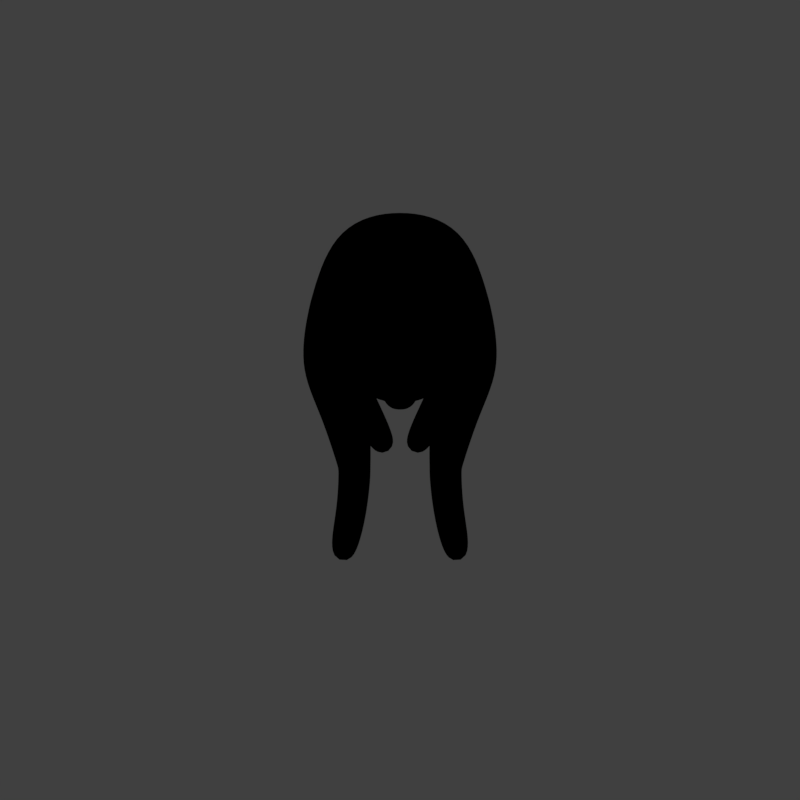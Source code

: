 # Source: KangarooGrey.blend  (saved by Blender 2.78.0; exported with 4.5.12 LTS)
import bpy
from mathutils import Matrix  # noqa: F401  (used for matrix-valued properties, if any)

bpy.ops.wm.read_factory_settings(use_empty=True)
scene = bpy.context.scene
scene.name = 'Scene'

# ---- collections
col_collection_1 = bpy.data.collections.new('Collection 1'); scene.collection.children.link(col_collection_1)
col_collection_9 = bpy.data.collections.new('Collection 9'); scene.collection.children.link(col_collection_9)
col_collection_9.hide_render = True
col_collection_9.hide_viewport = True

# ---- materials (node trees are filled in below, after node groups)
mat_outline = bpy.data.materials.new('Outline')
mat_outline.alpha_threshold = 0.0
mat_outline.use_transparent_shadow = False
mat_outline.preview_render_type = 'CUBE'
mat_outline.pass_index = 1
mat_outline.diffuse_color = (0.0, 0.0, 0.0, 1.0)
mat_outline.roughness = 0.5
mat_color = bpy.data.materials.new('Color')
mat_color.alpha_threshold = 0.0
mat_color.use_transparent_shadow = False
mat_color.diffuse_color = (0.1282, 0.08698, 0.06613, 1.0)
mat_color.specular_color = (0.1282, 0.07257, 0.04376)
mat_color.roughness = 0.5
mat_blackness = bpy.data.materials.new('Blackness')
mat_blackness.alpha_threshold = 0.0
mat_blackness.use_transparent_shadow = False
mat_blackness.diffuse_color = (0.0, 0.0, 0.0, 1.0)
mat_blackness.roughness = 0.5
mat_material = bpy.data.materials.new('Material')
mat_material.alpha_threshold = 0.0
mat_material.use_transparent_shadow = False
mat_material.roughness = 0.5
mat_material.line_color = (0.0, 0.0, 0.0, 1.0)

# ---- material node trees
mat_outline.use_nodes = True; mat_outline.node_tree.nodes.clear()
_N = mat_outline.node_tree.nodes; _L = mat_outline.node_tree.links
n0 = _N.new('NodeUndefined'); n0.name = 'Material'; n0.location = (-104, 497)
n0.inputs[0].default_value = (0.0, 0.0, 0.0, 1.0)
n0.inputs[1].default_value = (1.0, 1.0, 1.0, 1.0)
n0.inputs[2].default_value = 0.8
n0.inputs[3].default_value = (0.0, 0.0, 0.0)
n1 = _N.new('NodeUndefined'); n1.name = 'Geometry'; n1.location = (-77, -79)
n2 = _N.new('NodeUndefined'); n2.name = 'Output'; n2.location = (376, 300)
n3 = _N.new('ShaderNodeInvert'); n3.name = 'Invert'; n3.location = (156, -55)
_L.new(n1.outputs[8], n3.inputs[1])
_L.new(n0.outputs[0], n2.inputs[0])
_L.new(n3.outputs[0], n2.inputs[1])

# ---- world
world_world = bpy.data.worlds.new('World'); scene.world = world_world
world_world.color = (0.05088, 0.05088, 0.05088)
world_world.use_sun_shadow = False
world_world.sun_shadow_jitter_overblur = 0.0
world_world.cycles.sampling_method = 'MANUAL'

# ---- cameras
cam_camera = bpy.data.cameras.new('Camera')
cam_camera.type = 'ORTHO'
cam_camera.clip_end = 100.0
cam_camera.lens = 35.0
cam_camera.sensor_width = 32.0
cam_camera.sensor_height = 18.0
cam_camera.ortho_scale = 10.0
cam_camera.dof.focus_distance = 0.0
cam_camera.dof.aperture_fstop = 128.0

# ---- meshes
me_cube = bpy.data.meshes.new('Cube')
me_cube.from_pydata([(1.319, -0.297, 1.392), (-1.509, -0.6529, -0.2201), (0.4163, -0.28, 2.026), (-2.163, -0.4341, 0.4027), (-0.1798, -0.3733, -0.09509), (-1.42, -0.7449, 1.59), (0.8755, -0.7749, -1.684), (0.4079, -0.557, 0.685), (0.9154, -0.6549, -1.707), (-0.7743, -0.5508, 1.951), (0.9189, -0.667, -1.748), (-1.259, -0.588, -0.3561), (0.8713, -0.6906, -1.783), (-2.011, -0.6207, 0.8494), (0.844, -0.7413, -1.779), (-0.8253, -0.3903, -0.3479), (0.8662, -0.7599, -1.726), (-1.844, -0.6708, 1.188), (-0.5256, -0.639, -1.606), (0.8092, -0.5735, 1.985), (-1.817, -0.6424, 0.2214), (-0.6633, -0.6174, -1.79), (-0.6472, -0.5369, -1.818), (-0.8993, -1.013, 0.9333), (0.05785, -0.824, 1.269), (-0.5215, -0.4909, -1.715), (-0.4456, -0.4743, -1.552), (-1.669, -0.7348, 0.326), (-1.434, -0.9873, 0.5796), (-0.4261, -0.6584, -1.454), (0.1793, -1.155, 0.6531), (0.0497, -0.6894, 0.4034), (-0.4208, -0.56, -0.07345), (-0.7954, -0.7178, -0.3062), (-0.8286, -0.9936, -0.2253), (-0.3931, -1.141, 0.2106), (1.203, -7.152e-08, 1.371), (-1.613, 7.957e-08, -0.07309), (0.3247, -3.488e-08, 2.06), (-2.265, 1.069e-07, 0.4232), (-1.513, 5.774e-08, 1.763), (-0.4481, 2.435e-08, -0.263), (0.2551, -1.463e-08, 0.2329), (-0.8724, 2.361e-08, 2.067), (-2.135, 9.545e-08, 0.9769), (-1.259, 6.486e-08, -0.3561), (-0.8706, 4.64e-08, -0.4125), (-1.961, 8.439e-08, 1.253), (-0.1872, -0.964, 1.11), (-0.08131, -0.5292, 0.7115), (-0.6596, -0.5305, -0.1144), (-0.9647, -1.114, 0.4944), (-0.9791, -0.5832, -0.3403), (-1.3, -0.9325, 0.1454), (-0.471, -0.4762, -1.475), (-0.6789, -0.5458, -1.762), (-0.4535, -0.6688, -1.368), (-0.6975, -0.6326, -1.733), (-0.55, -0.4962, -1.646), (-0.56, -0.6559, -1.53), (-0.3772, -0.4309, -0.6606), (-0.5515, -0.5057, -0.8414), (-0.5112, -0.8851, -0.6436), (-0.8245, -0.6236, -0.9729), (-0.2765, -0.8101, -0.4951), (-0.8412, -0.8299, -0.9153), (-1.609, -0.113, -1.13), (-2.023, -0.113, -1.103), (-1.876, -0.183, -1.098), (-1.609, 8.912e-08, -1.13), (-2.023, 1.092e-07, -1.103), (-2.322, -0.05917, -1.87), (-2.44, -0.05917, -1.709), (-2.393, -0.09894, -1.762), (-2.322, 1.308e-07, -1.87), (-2.44, 1.352e-07, -1.709), (-3.275, -0.05255, -1.901), (-3.241, -0.05255, -1.73), (-3.247, -0.0697, -1.792), (-3.275, 1.778e-07, -1.901), (-3.241, 1.745e-07, -1.73), (-3.86, -0.02627, -1.87), (-3.848, -0.02627, -1.803), (-3.85, -0.02627, -1.827), (-3.86, 2.061e-07, -1.87), (-3.848, 2.049e-07, -1.803), (-3.85, 2.052e-07, -1.827), (1.33, -0.1971, 2.282), (0.8875, -0.1741, 2.334), (1.031, -0.2021, 2.346), (1.33, -8.611e-08, 2.282), (0.8875, -6.495e-08, 2.334), (1.031, -7.206e-08, 2.346), (0.9675, -0.1958, 2.659), (0.8539, -0.2972, 2.223), (0.882, -0.2992, 2.435), (1.482, -9.795e-08, 2.76), (1.227, -0.3065, 2.126), (1.341, -0.4021, 2.304), (1.53, -0.2953, 2.627), (1.363, -0.2664, 2.081), (1.49, -0.3285, 2.279), (1.459, -0.3126, 2.731), (1.494, -9.311e-08, 2.171), (1.643, -1.042e-07, 2.583), (2.039, -0.1324, 2.416), (1.826, -0.1324, 2.152), (1.908, -0.1851, 2.239), (1.471, -0.2094, 2.149), (1.593, -0.2569, 2.278), (1.623, -0.2323, 2.561), (1.319, -0.09382, 1.907), (1.046, -0.2074, 2.008), (0.8205, -0.07879, 2.08), (0.8205, -5.933e-08, 2.08), (1.319, -8.212e-08, 1.907), (0.9712, -7.417e-08, 2.89), (0.7614, -5.825e-08, 2.277), (0.8205, -6.293e-08, 2.471), (1.568, -1.019e-07, 2.728), (1.361, -8.567e-08, 2.068), (2.168, -1.286e-07, 2.444), (1.889, -1.122e-07, 2.143), (2.021, -1.197e-07, 2.262), (1.194, -7.411e-08, 1.701), (1.135, -0.1129, 2.435), (1.253, -0.1525, 2.493), (0.9857, -0.009952, 2.54), (1.109, -0.004094, 2.629), (0.8664, -0.4351, 2.825), (1.032, -0.2976, 3.081), (0.7782, -0.4516, 2.905), (0.9725, -0.3073, 3.143), (0.7654, -0.02698, 2.692), (0.9274, -0.2704, 2.599), (1.258, -0.09906, 2.82), (1.113, -0.00305, 2.865), (1.005, -0.2426, 2.942), (0.921, -0.3127, 2.877), (1.013, -0.2663, 2.712), (1.138, -0.1297, 2.788), (1.086, -0.04042, 2.632), (1.074, -0.0459, 2.626), (1.09, -0.03998, 2.605), (1.095, -0.03757, 2.607), (1.194, -0.1814, 2.462), (1.049, -0.01135, 2.569), (0.8432, -0.5838, 3.111), (0.7706, -0.5956, 3.186), (0.9358, -0.01256, 2.776), (1.094, -0.2863, 2.681), (0.9657, -0.2776, 2.926), (1.076, -0.2356, 2.745), (1.08, -0.04316, 2.629), (1.092, -0.03877, 2.606), (0.799, -0.3858, 2.866), (0.9098, -0.354, 2.714), (1.109, -0.1411, 2.962), (0.9742, -0.1649, 3.082), (0.9371, -0.2787, 2.783), (1.027, -0.1703, 2.884), (1.079, -0.04443, 2.614), (1.103, -0.03281, 2.626), (1.086, -0.04097, 2.618), (0.7808, -0.287, 2.998), (0.8565, -0.3648, 1.023), (-0.008493, -0.414, 1.913), (0.3309, -0.7715, 1.668), (-0.1078, -1.332e-08, 2.016), (0.7945, -4.791e-08, 0.98), (1.095, -0.6088, 1.333), (0.787, -0.6187, 1.498), (0.9983, -0.3782, 1.096), (0.687, -0.4263, 1.308), (0.9209, -0.7358, 0.9882), (0.5787, -0.7826, 0.9578), (0.8951, -0.4896, 0.9424), (0.5366, -0.5785, 0.9162), (1.047, -0.4295, 0.527), (0.8364, -0.4599, 0.4935), (1.033, -0.2694, 0.4976), (0.8121, -0.3272, 0.466), (1.154, -0.2449, 0.1859), (1.056, -0.2635, 0.1991), (1.144, -0.1466, 0.1746), (1.041, -0.1821, 0.1901), (-2.159, 1.192e-07, -1.468), (-1.958, -0.08695, -1.702), (-1.958, 1.115e-07, -1.702), (-2.159, -0.08695, -1.468), (-2.08, -0.1423, -1.543), (0.1719, -0.6542, -1.627), (0.2496, -0.5271, -1.585), (0.224, -0.6795, -1.524), (0.09468, -0.6228, -1.754), (0.1229, -0.5591, -1.769), (0.2126, -0.535, -1.692), (1.077, -0.3847, 2.375), (1.019, -0.3013, 2.18), (1.23, -0.2941, 2.757), (1.198, -8.471e-08, 2.832), (0.8614, -5.875e-08, 1.8), (1.471, -0.313, 2.52), (1.471, -0.313, 2.622), (1.471, -0.1618, 2.52), (1.471, -0.1618, 2.622), (1.622, -0.313, 2.52), (1.622, -0.313, 2.622), (1.622, -0.1618, 2.52), (1.622, -0.1618, 2.622), (1.454, -0.2374, 2.508), (1.454, -0.33, 2.571), (1.454, -0.2374, 2.633), (1.454, -0.1448, 2.571), (1.546, -0.1448, 2.508), (1.546, -0.1448, 2.633), (1.639, -0.1448, 2.571), (1.639, -0.2374, 2.508), (1.639, -0.2374, 2.633), (1.639, -0.33, 2.571), (1.546, -0.33, 2.508), (1.546, -0.33, 2.633), (1.546, -0.2374, 2.659), (1.546, -0.2374, 2.482), (1.546, -0.3683, 2.571), (1.677, -0.2374, 2.571), (1.546, -0.1065, 2.571), (1.415, -0.2374, 2.571)], [], [(45, 11, 1, 37), (44, 39, 3, 13), (114, 113, 88, 91), (27, 13, 3, 20), (193, 191, 16, 6), (24, 9, 5, 23), (43, 40, 5, 9), (42, 7, 4, 41), (169, 165, 7, 42), (168, 43, 9, 166), (167, 166, 9, 24), (54, 56, 29, 26), (28, 17, 13, 27), (47, 44, 13, 17), (46, 15, 11, 45), (41, 4, 15, 46), (40, 47, 17, 5), (23, 5, 17, 28), (195, 196, 10, 12), (55, 58, 25, 22), (50, 49, 31, 32), (49, 48, 30, 31), (196, 192, 8, 10), (165, 167, 24, 7), (7, 24, 23, 4), (8, 6, 16, 10), (11, 27, 20, 1), (112, 111, 87, 89), (57, 55, 22, 21), (59, 57, 21, 18), (48, 51, 35, 30), (53, 52, 33, 34), (52, 50, 32, 33), (51, 53, 34, 35), (58, 54, 26, 25), (192, 193, 6, 8), (56, 59, 18, 29), (194, 195, 12, 14), (191, 194, 14, 16), (10, 16, 14, 12), (20, 3, 67, 68), (28, 27, 53, 51), (11, 15, 50, 52), (27, 11, 52, 53), (23, 28, 51, 48), (4, 23, 48, 49), (15, 4, 49, 50), (64, 62, 59, 56), (61, 60, 54, 58), (62, 65, 57, 59), (65, 63, 55, 57), (63, 61, 58, 55), (60, 64, 56, 54), (31, 30, 64, 60), (33, 32, 61, 63), (34, 33, 63, 65), (35, 34, 65, 62), (32, 31, 60, 61), (30, 35, 62, 64), (188, 187, 71, 74), (37, 1, 66, 69), (1, 20, 68, 66), (3, 39, 70, 67), (72, 75, 80, 77), (190, 189, 72, 73), (189, 186, 75, 72), (187, 190, 73, 71), (79, 76, 81, 84), (71, 73, 78, 76), (74, 71, 76, 79), (73, 72, 77, 78), (81, 83, 86, 84), (83, 82, 85, 86), (78, 77, 82, 83), (77, 80, 85, 82), (76, 78, 83, 81), (92, 91, 88, 89), (90, 92, 89, 87), (113, 112, 89, 88), (111, 115, 90, 87), (118, 117, 94, 95), (116, 118, 95, 93), (109, 107, 105, 110), (201, 124, 97, 198), (98, 101, 99, 102), (97, 100, 101, 98), (124, 120, 100, 97), (123, 107, 106, 122), (121, 105, 107, 123), (108, 106, 107, 109), (101, 109, 110, 99), (103, 122, 106, 108), (199, 102, 96, 200), (0, 36, 115, 111), (2, 19, 112, 113), (19, 0, 111, 112), (38, 2, 113, 114), (110, 105, 121, 104), (100, 108, 109, 101), (120, 103, 108, 100), (99, 110, 104, 119), (102, 99, 119, 96), (198, 97, 98, 197), (197, 98, 102, 199), (145, 125, 127, 146), (147, 148, 131, 129), (156, 129, 131, 155), (147, 129, 138, 151), (158, 132, 130, 157), (164, 148, 132, 158), (146, 149, 136, 128), (128, 136, 135, 126), (145, 150, 134, 125), (125, 134, 133, 127), (160, 137, 141, 162), (156, 134, 139, 159), (150, 135, 140, 152), (157, 130, 137, 160), (163, 153, 142, 161), (151, 138, 142, 153), (152, 140, 144, 154), (159, 139, 143, 161), (139, 152, 154, 143), (137, 151, 153, 141), (162, 141, 153, 163), (134, 150, 152, 139), (126, 135, 150, 145), (127, 133, 149, 146), (155, 131, 148, 164), (130, 147, 151, 137), (130, 132, 148, 147), (126, 145, 146, 128), (133, 155, 164, 149), (144, 162, 163, 154), (138, 159, 161, 142), (154, 163, 161, 143), (135, 157, 160, 140), (129, 156, 159, 138), (140, 160, 162, 144), (149, 164, 158, 136), (136, 158, 157, 135), (134, 156, 155, 133), (19, 167, 173, 171), (19, 2, 166, 167), (38, 168, 166, 2), (36, 0, 165, 169), (171, 173, 177, 175), (165, 0, 170, 172), (167, 165, 172, 173), (0, 19, 171, 170), (177, 176, 180, 181), (170, 171, 175, 174), (173, 172, 176, 177), (172, 170, 174, 176), (180, 178, 182, 184), (176, 174, 178, 180), (175, 177, 181, 179), (174, 175, 179, 178), (182, 183, 185, 184), (179, 181, 185, 183), (178, 179, 183, 182), (181, 180, 184, 185), (66, 68, 190, 187), (67, 70, 186, 189), (68, 67, 189, 190), (69, 66, 187, 188), (18, 21, 194, 191), (21, 22, 195, 194), (26, 29, 193, 192), (25, 26, 192, 196), (22, 25, 196, 195), (29, 18, 191, 193), (95, 197, 199, 93), (94, 198, 197, 95), (93, 199, 200, 116), (117, 201, 198, 94), (227, 212, 205, 213), (226, 215, 209, 216), (225, 218, 207, 219), (224, 221, 203, 211), (223, 217, 206, 220), (222, 212, 203, 221), (218, 222, 221, 207), (209, 215, 222, 218), (215, 205, 212, 222), (210, 223, 220, 202), (204, 214, 223, 210), (214, 208, 217, 223), (220, 224, 211, 202), (206, 219, 224, 220), (219, 207, 221, 224), (217, 225, 219, 206), (208, 216, 225, 217), (216, 209, 218, 225), (214, 226, 216, 208), (204, 213, 226, 214), (213, 205, 215, 226), (210, 227, 213, 204), (202, 211, 227, 210), (211, 203, 212, 227)])
me_cube.polygons.foreach_set('use_smooth', [1, 1, 1, 1, 1, 1, 1, 1, 1, 1, 1, 1, 1, 1, 1, 1, 1, 1, 1, 1, 1, 1, 1, 1, 1, 1, 1, 1, 1, 1, 1, 1, 1, 1, 1, 1, 1, 1, 1, 1, 1, 1, 1, 1, 1, 1, 1, 1, 1, 1, 1, 1, 1, 1, 1, 1, 1, 1, 1, 1, 1, 1, 1, 1, 1, 1, 1, 1, 1, 1, 1, 1, 1, 1, 1, 1, 1, 1, 1, 1, 1, 1, 1, 1, 1, 1, 1, 1, 1, 1, 1, 1, 1, 1, 1, 1, 1, 1, 1, 1, 1, 1, 1, 1, 1, 1, 1, 1, 1, 1, 1, 1, 1, 1, 1, 1, 1, 1, 1, 1, 1, 1, 1, 1, 1, 1, 1, 1, 1, 1, 1, 1, 1, 1, 1, 1, 1, 1, 1, 1, 1, 1, 1, 1, 1, 1, 1, 1, 1, 1, 1, 1, 1, 1, 1, 1, 1, 1, 1, 1, 1, 1, 1, 1, 1, 1, 1, 1, 1, 1, 1, 1, 1, 1, 1, 1, 0, 0, 0, 0, 0, 0, 0, 0, 0, 0, 0, 0, 0, 0, 0, 0, 0, 0, 0, 0, 0, 0, 0, 0])
me_cube.polygons.foreach_set('material_index', [1, 1, 1, 1, 1, 1, 1, 1, 1, 1, 1, 1, 1, 1, 1, 1, 1, 1, 1, 1, 1, 1, 1, 1, 1, 1, 1, 1, 1, 1, 1, 1, 1, 1, 1, 1, 1, 1, 1, 1, 1, 1, 1, 1, 1, 1, 1, 1, 1, 1, 1, 1, 1, 1, 1, 1, 1, 1, 1, 1, 1, 1, 1, 1, 1, 1, 1, 1, 1, 1, 1, 1, 1, 1, 1, 1, 1, 1, 1, 1, 1, 1, 1, 1, 1, 1, 1, 1, 1, 1, 1, 1, 1, 1, 1, 1, 1, 1, 1, 1, 1, 1, 1, 1, 1, 1, 1, 1, 1, 1, 1, 1, 1, 1, 1, 1, 1, 1, 1, 1, 1, 1, 1, 1, 1, 1, 1, 1, 1, 1, 1, 1, 1, 1, 1, 1, 1, 1, 1, 1, 1, 1, 1, 1, 1, 1, 1, 1, 1, 1, 1, 1, 1, 1, 1, 1, 1, 1, 1, 1, 1, 1, 1, 1, 1, 1, 1, 1, 1, 1, 1, 1, 1, 1, 1, 1, 2, 2, 2, 2, 2, 2, 2, 2, 2, 2, 2, 2, 2, 2, 2, 2, 2, 2, 2, 2, 2, 2, 2, 2])
me_cube.materials.append(mat_outline)
me_cube.materials.append(mat_color)
me_cube.materials.append(mat_blackness)
me_cube.use_remesh_preserve_volume = False
me_cube.use_remesh_preserve_attributes = False
me_cube.use_mirror_vertex_groups = False
me_cube.update()
me_plane = bpy.data.meshes.new('Plane')
me_plane.from_pydata([], [], [])
me_plane.materials.append(mat_outline)
me_plane.materials.append(mat_outline)
me_plane.use_remesh_preserve_volume = False
me_plane.use_remesh_preserve_attributes = False
me_plane.use_mirror_vertex_groups = False
me_plane.update()
me_cube_001 = bpy.data.meshes.new('Cube.001')
me_cube_001.from_pydata([(1.671, -0.297, 0.5591), (-1.486, -0.6529, 0.3446), (1.246, -0.28, 1.632), (-1.868, -0.4341, 1.163), (0.01141, -0.5757, 0.5229), (-0.7379, -0.7449, 2.143), (-0.4602, -0.8028, -2.548), (0.621, -0.6644, 0.4823), (-0.4946, -0.7388, -2.554), (0.3074, -0.5508, 2.16), (-0.5567, -0.7446, -2.549), (-1.302, -0.7904, 0.1267), (-0.6055, -0.7606, -2.52), (-1.571, -0.6207, 1.506), (-0.5983, -0.7885, -2.512), (-0.8666, -0.473, 0.03373), (-0.5219, -0.796, -2.534), (-1.336, -0.6708, 1.783), (-1.175, -0.8414, -1.247), (1.584, -0.5735, 1.336), (-1.612, -0.6424, 0.868), (-1.405, -0.8198, -1.245), (-1.418, -0.7393, -1.275), (-0.4978, -1.013, 1.197), (0.5158, -0.824, 1.16), (-1.26, -0.6933, -1.314), (-1.084, -0.6767, -1.279), (-1.436, -0.9372, 0.9115), (-1.125, -0.9873, 1.062), (-0.9934, -0.8608, -1.236), (0.4048, -1.113, 0.543), (0.1932, -0.6478, 0.3576), (-0.4186, -0.7624, 0.0848), (-0.8523, -0.9202, 0.00447), (-0.8538, -1.196, 0.09185), (-0.2863, -1.27, 0.3472), (1.563, 0.0, 0.6065), (-1.528, 0.0, 0.5191), (1.165, 0.0, 1.742), (-1.955, 0.0, 1.219), (-0.8549, 0.0, 2.287), (-0.3723, 0.0, 0.2783), (0.4729, 0.0, 0.3947), (0.2277, 0.0, 2.347), (-1.683, 0.0, 1.615), (-1.302, 0.0, 0.1267), (-0.8934, 0.0, 0.1058), (-1.374, 0.0, 1.909), (0.1616, -0.8118, 0.9273), (0.1834, -0.7316, 0.6923), (-0.656, -0.7329, 0.1336), (-0.7185, -1.212, 0.8117), (-1.036, -0.7856, 0.03953), (-1.158, -1.135, 0.6088), (-1.037, -0.6786, -1.212), (-1.392, -0.7482, -1.216), (-0.9405, -0.8712, -1.163), (-1.38, -0.835, -1.184), (-1.222, -0.6986, -1.25), (-1.135, -0.8583, -1.174), (-0.5918, -0.6333, -0.4779), (-0.8201, -0.7081, -0.5828), (-0.7105, -1.088, -0.4133), (-1.122, -0.8261, -0.6059), (-0.4378, -1.013, -0.3604), (-1.117, -1.032, -0.5461), (-1.91, -0.113, -0.4664), (-2.286, -0.113, -0.2908), (-2.147, -0.183, -0.3394), (-1.91, 0.0, -0.4664), (-2.286, 0.0, -0.2908), (-2.544, -0.05917, -1.605), (-2.696, -0.05917, -1.474), (-2.638, -0.09894, -1.515), (-2.544, 0.0, -1.605), (-2.696, 0.0, -1.474), (-3.467, -0.05255, -1.846), (-3.472, -0.05255, -1.672), (-3.464, -0.0697, -1.733), (-3.467, 0.0, -1.846), (-3.472, 0.0, -1.672), (-3.97, -0.02627, -1.579), (-3.949, -0.02627, -1.514), (-3.954, -0.02627, -1.538), (-3.97, 0.0, -1.579), (-3.949, 0.0, -1.514), (-3.954, 0.0, -1.538), (2.246, -0.1419, 1.234), (1.831, -0.1291, 1.634), (1.99, -0.1448, 1.508), (2.246, 0.0, 1.234), (1.831, 0.0, 1.634), (1.99, 0.0, 1.508), (2.124, -0.2794, 1.914), (1.723, -0.2972, 1.484), (1.855, -0.2972, 1.637), (2.514, 0.0, 1.721), (2.024, -0.3065, 1.244), (2.227, -0.3126, 1.367), (2.623, -0.2953, 1.597), (2.133, -0.2664, 1.166), (2.356, -0.2958, 1.298), (2.548, -0.3126, 1.643), (2.262, 0.0, 1.195), (2.563, 0.0, 1.482), (2.884, -0.1324, 1.181), (2.582, -0.1324, 1.025), (2.693, -0.1851, 1.072), (2.262, -0.2323, 1.195), (2.441, -0.2323, 1.25), (2.563, -0.2323, 1.482), (1.962, -0.09382, 0.984), (1.793, -0.2074, 1.221), (1.648, -0.07879, 1.408), (1.648, 0.0, 1.408), (1.962, 0.0, 0.984), (2.1, 0.0, 2.046), (1.66, 0.0, 1.571), (1.792, 0.0, 1.724), (2.58, 0.0, 1.657), (2.12, 0.0, 1.153), (3.013, 0.0, 1.154), (2.637, 0.0, 0.9914), (2.805, 0.0, 1.047), (2.024, 0.0, 1.244), (2.045, -0.2487, 1.665), (2.19, -0.2535, 1.668), (2.043, -0.08939, 1.74), (2.188, -0.09423, 1.744), (1.97, -0.26, 2.188), (2.188, -0.2673, 2.193), (1.984, -0.1853, 2.228), (2.202, -0.1926, 2.233), (1.902, -0.03991, 1.94), (1.885, -0.2893, 1.816), (2.293, -0.303, 1.826), (2.31, -0.05355, 1.95), (2.154, -0.2367, 2.07), (2.054, -0.2334, 2.068), (2.045, -0.2416, 1.876), (2.199, -0.2467, 1.879), (2.138, -0.09795, 1.811), (2.038, -0.0946, 1.809), (2.029, -0.1028, 1.617), (2.183, -0.108, 1.62), (2.117, -0.2511, 1.667), (2.116, -0.09181, 1.742), (2.064, -0.2719, 2.381), (2.082, -0.1807, 2.43), (2.106, -0.04673, 1.945), (2.089, -0.2962, 1.821), (2.104, -0.235, 2.069), (2.122, -0.2441, 1.877), (2.088, -0.09627, 1.81), (2.106, -0.1054, 1.618), (1.911, -0.1126, 2.084), (1.892, -0.2747, 2.002), (2.272, -0.2851, 2.009), (2.291, -0.1231, 2.091), (2.049, -0.2375, 1.972), (2.176, -0.2417, 1.975), (2.033, -0.09871, 1.713), (2.16, -0.103, 1.716), (2.097, -0.1008, 1.714), (2.094, -0.1137, 2.188), (1.081, -0.3648, 0.5155), (0.9098, -0.414, 1.925), (1.011, -0.7715, 1.345), (0.8523, 0.0, 2.067), (1.005, 0.0, 0.5147), (1.452, -0.6088, 0.6363), (1.292, -0.6187, 0.9466), (1.239, -0.3782, 0.495), (1.102, -0.4263, 0.846), (1.114, -0.7358, 0.45), (0.8147, -0.7826, 0.6181), (1.067, -0.4896, 0.4269), (0.7565, -0.5785, 0.6075), (0.9178, -0.4295, 0.01158), (0.7503, -0.4599, 0.1433), (0.8867, -0.2694, 0.001907), (0.7136, -0.3272, 0.1425), (0.6324, -0.2449, -0.225), (0.5754, -0.2635, -0.1439), (0.6172, -0.1466, -0.2251), (0.5589, -0.1821, -0.1394), (-0.7975, -0.8302, -1.776), (-0.7477, -0.692, -1.794), (-0.6984, -0.8465, -1.751), (-0.9227, -0.8121, -1.796), (-0.9296, -0.7446, -1.821), (-0.8433, -0.7059, -1.839)], [], [(45, 11, 1, 37), (44, 39, 3, 13), (114, 113, 88, 91), (27, 13, 3, 20), (188, 186, 16, 6), (24, 9, 5, 23), (43, 40, 5, 9), (42, 7, 4, 41), (169, 165, 7, 42), (168, 43, 9, 166), (167, 166, 9, 24), (54, 56, 29, 26), (28, 17, 13, 27), (47, 44, 13, 17), (46, 15, 11, 45), (41, 4, 15, 46), (40, 47, 17, 5), (23, 5, 17, 28), (190, 191, 10, 12), (55, 58, 25, 22), (50, 49, 31, 32), (49, 48, 30, 31), (191, 187, 8, 10), (165, 167, 24, 7), (7, 24, 23, 4), (8, 6, 16, 10), (11, 27, 20, 1), (112, 111, 87, 89), (57, 55, 22, 21), (59, 57, 21, 18), (48, 51, 35, 30), (53, 52, 33, 34), (52, 50, 32, 33), (51, 53, 34, 35), (58, 54, 26, 25), (187, 188, 6, 8), (56, 59, 18, 29), (189, 190, 12, 14), (186, 189, 14, 16), (10, 16, 14, 12), (20, 3, 67, 68), (28, 27, 53, 51), (11, 15, 50, 52), (27, 11, 52, 53), (23, 28, 51, 48), (4, 23, 48, 49), (15, 4, 49, 50), (64, 62, 59, 56), (61, 60, 54, 58), (62, 65, 57, 59), (65, 63, 55, 57), (63, 61, 58, 55), (60, 64, 56, 54), (31, 30, 64, 60), (33, 32, 61, 63), (34, 33, 63, 65), (35, 34, 65, 62), (32, 31, 60, 61), (30, 35, 62, 64), (69, 66, 71, 74), (37, 1, 66, 69), (1, 20, 68, 66), (3, 39, 70, 67), (72, 75, 80, 77), (68, 67, 72, 73), (67, 70, 75, 72), (66, 68, 73, 71), (79, 76, 81, 84), (71, 73, 78, 76), (74, 71, 76, 79), (73, 72, 77, 78), (81, 83, 86, 84), (83, 82, 85, 86), (78, 77, 82, 83), (77, 80, 85, 82), (76, 78, 83, 81), (92, 91, 88, 89), (90, 92, 89, 87), (113, 112, 89, 88), (111, 115, 90, 87), (118, 117, 94, 95), (116, 118, 95, 93), (109, 107, 105, 110), (117, 124, 97, 94), (98, 101, 99, 102), (97, 100, 101, 98), (124, 120, 100, 97), (123, 107, 106, 122), (121, 105, 107, 123), (108, 106, 107, 109), (101, 109, 110, 99), (103, 122, 106, 108), (93, 102, 96, 116), (0, 36, 115, 111), (2, 19, 112, 113), (19, 0, 111, 112), (38, 2, 113, 114), (110, 105, 121, 104), (100, 108, 109, 101), (120, 103, 108, 100), (99, 110, 104, 119), (102, 99, 119, 96), (94, 97, 98, 95), (95, 98, 102, 93), (145, 125, 127, 146), (147, 148, 131, 129), (156, 129, 131, 155), (147, 129, 138, 151), (158, 132, 130, 157), (164, 148, 132, 158), (146, 149, 136, 128), (128, 136, 135, 126), (145, 150, 134, 125), (125, 134, 133, 127), (160, 137, 141, 162), (156, 134, 139, 159), (150, 135, 140, 152), (157, 130, 137, 160), (163, 153, 142, 161), (151, 138, 142, 153), (152, 140, 144, 154), (159, 139, 143, 161), (139, 152, 154, 143), (137, 151, 153, 141), (162, 141, 153, 163), (134, 150, 152, 139), (126, 135, 150, 145), (127, 133, 149, 146), (155, 131, 148, 164), (130, 147, 151, 137), (130, 132, 148, 147), (126, 145, 146, 128), (133, 155, 164, 149), (144, 162, 163, 154), (138, 159, 161, 142), (154, 163, 161, 143), (135, 157, 160, 140), (129, 156, 159, 138), (140, 160, 162, 144), (149, 164, 158, 136), (136, 158, 157, 135), (134, 156, 155, 133), (19, 167, 173, 171), (19, 2, 166, 167), (38, 168, 166, 2), (36, 0, 165, 169), (171, 173, 177, 175), (165, 0, 170, 172), (167, 165, 172, 173), (0, 19, 171, 170), (177, 176, 180, 181), (170, 171, 175, 174), (173, 172, 176, 177), (172, 170, 174, 176), (180, 178, 182, 184), (176, 174, 178, 180), (175, 177, 181, 179), (174, 175, 179, 178), (182, 183, 185, 184), (179, 181, 185, 183), (178, 179, 183, 182), (181, 180, 184, 185), (18, 21, 189, 186), (21, 22, 190, 189), (26, 29, 188, 187), (25, 26, 187, 191), (22, 25, 191, 190), (29, 18, 186, 188)])
me_cube_001.polygons.foreach_set('use_smooth', [True] * 168)
me_cube_001.materials.append(mat_material)
me_cube_001.use_remesh_preserve_volume = False
me_cube_001.use_remesh_preserve_attributes = False
me_cube_001.use_mirror_vertex_groups = False
me_cube_001.update()

# ---- objects
ob_kangaroo = bpy.data.objects.new('Kangaroo', me_cube)
ob_plane = bpy.data.objects.new('Plane', me_plane)
ob_camera = bpy.data.objects.new('Camera', cam_camera)
ob_cube_001 = bpy.data.objects.new('Cube.001', me_cube_001)

# ---- transforms, parenting, visibility, modifiers, constraints
ob_kangaroo.location = (0.0, 0.0, 0.0)
ob_kangaroo.rotation_euler = (-9.289e-08, 0.6981, -1.571)
ob_kangaroo.lock_rotations_4d = False
ob_kangaroo.empty_display_type = 'ARROWS'
ob_kangaroo.lineart.crease_threshold = 0.0
_m = ob_kangaroo.modifiers.new('Mirror', 'MIRROR')
_m.use_axis = (False, True, False)
_m.use_clip = True
_m = ob_kangaroo.modifiers.new('Subsurf', 'SUBSURF')
_m.uv_smooth = 'PRESERVE_CORNERS'
_m.levels = 3
_m.render_levels = 3
_m.show_only_control_edges = False
ob_plane.location = (0.0, 0.0, 0.0)
ob_plane.rotation_euler = (0.0, 0.6981, -1.571)
ob_plane.lineart.crease_threshold = 0.0
_m = ob_plane.modifiers.new('Array', 'ARRAY')
_m.count = 1
_m.constant_offset_displace = (0.0, 0.0, 0.0)
_m.use_relative_offset = False
_m.start_cap = ob_kangaroo
_m = ob_plane.modifiers.new('Solidify', 'SOLIDIFY')
_m.thickness = -0.12
_m.use_rim_only = True
_m.nonmanifold_thickness_mode = 'FIXED'
_m.nonmanifold_merge_threshold = 0.0003
ob_camera.location = (2.721e-15, -12.26, -5.357e-07)
ob_camera.rotation_euler = (1.571, 2.22e-16, 2.22e-16)
ob_camera.lock_rotations_4d = False
ob_camera.empty_display_type = 'ARROWS'
ob_camera.color = (0.0, 0.0, 0.0, 0.0)
ob_camera.display_type = 'WIRE'
ob_camera.lineart.crease_threshold = 0.0
ob_cube_001.location = (5.893, 0.0, 0.0)
ob_cube_001.lock_rotations_4d = False
ob_cube_001.empty_display_type = 'ARROWS'
ob_cube_001.lineart.crease_threshold = 0.0
_m = ob_cube_001.modifiers.new('Mirror', 'MIRROR')
_m.use_axis = (False, True, False)
_m.use_clip = True
_m = ob_cube_001.modifiers.new('Subsurf', 'SUBSURF')
_m.uv_smooth = 'PRESERVE_CORNERS'
_m.levels = 3
_m.render_levels = 3
_m.show_only_control_edges = False

# ---- collection membership
col_collection_1.objects.link(ob_kangaroo)
col_collection_1.objects.link(ob_plane)
col_collection_1.objects.link(ob_camera)
col_collection_9.objects.link(ob_cube_001)

# ---- scene / render settings (as saved in the file)
scene.camera = ob_camera
scene.frame_start = 1; scene.frame_end = 250; scene.frame_set(21)
scene.render.engine = 'BLENDER_EEVEE_NEXT'
scene.render.resolution_x = 128
scene.render.resolution_y = 128
scene.render.dither_intensity = 0.0
scene.render.film_transparent = True
scene.render.use_sequencer = False
scene.cycles.use_denoising = False
scene.cycles.samples = 128
scene.cycles.sampling_pattern = 'TABULATED_SOBOL'
scene.cycles.light_sampling_threshold = 0.0
scene.cycles.use_adaptive_sampling = False
scene.cycles.use_light_tree = False
scene.cycles.blur_glossy = 0.0
scene.cycles.sample_clamp_indirect = 0.0
scene.view_settings.view_transform = 'Standard'
bpy.context.view_layer.update()

# ---- added for rendering (the .blend has no usable light): sun
light_auto_sun = bpy.data.lights.new('AutoSun', 'SUN')
light_auto_sun.energy = 3.0
light_auto_sun.angle = 0.0523599
ob_auto_sun = bpy.data.objects.new('AutoSun', light_auto_sun)
scene.collection.objects.link(ob_auto_sun)
ob_auto_sun.rotation_euler = (0.872665, 0.174533, 0.523599)
bpy.context.view_layer.update()
